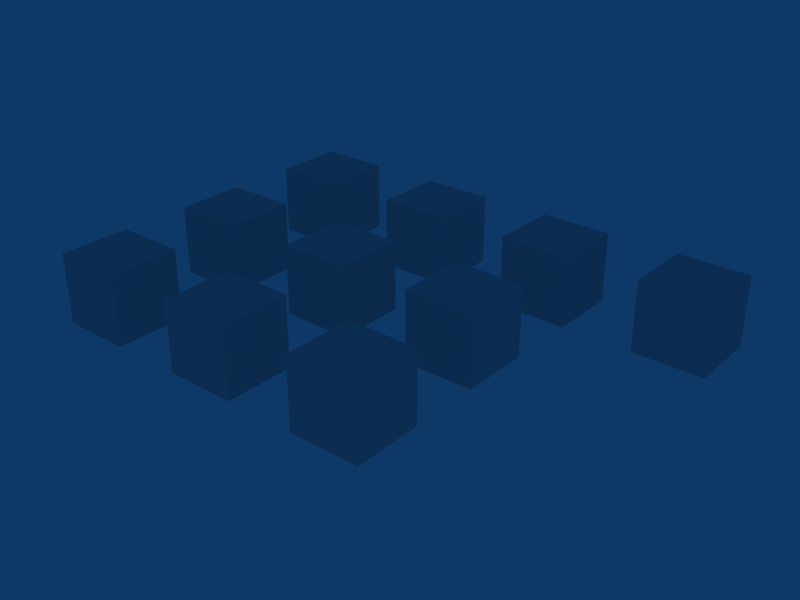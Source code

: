 # Source: lod_conversion.test.blend  (saved by Blender 2.49.2; exported with 4.5.12 LTS)
import bpy
from mathutils import Matrix  # noqa: F401  (used for matrix-valued properties, if any)

bpy.ops.wm.read_factory_settings(use_empty=True)
scene = bpy.context.scene
scene.name = 'Scene'

# ---- collections
col_collection_1 = bpy.data.collections.new('Collection 1'); scene.collection.children.link(col_collection_1)
col_collection_2 = bpy.data.collections.new('Collection 2'); scene.collection.children.link(col_collection_2)
col_collection_2.hide_render = True
col_collection_2.hide_viewport = True
col_collection_3 = bpy.data.collections.new('Collection 3'); scene.collection.children.link(col_collection_3)
col_collection_3.hide_render = True
col_collection_3.hide_viewport = True

# ---- materials (node trees are filled in below, after node groups)
mat_material = bpy.data.materials.new('Material')
mat_material.alpha_threshold = 0.0
mat_material.roughness = 0.5
mat_material.line_color = (0.0, 0.0, 0.0, 1.0)

# ---- material node trees

# ---- world
world_world = bpy.data.worlds.new('World'); scene.world = world_world
world_world.color = (0.05656, 0.2208, 0.4)
world_world.use_sun_shadow = False
world_world.sun_shadow_jitter_overblur = 0.0
world_world.cycles.sampling_method = 'MANUAL'
world_world.cycles.sample_map_resolution = 256

# ---- meshes
me_cube_027 = bpy.data.meshes.new('Cube.027')
me_cube_027.from_pydata([(1.0, 1.0, -1.0), (1.0, -1.0, -1.0), (-1.0, -1.0, -1.0), (-1.0, 1.0, -1.0), (1.0, 1.0, 1.0), (1.0, -1.0, 1.0), (-1.0, -1.0, 1.0), (-1.0, 1.0, 1.0)], [], [(0, 1, 2, 3), (4, 7, 6, 5), (0, 4, 5, 1), (1, 5, 6, 2), (2, 6, 7, 3), (4, 0, 3, 7)])
me_cube_027.use_remesh_preserve_volume = False
me_cube_027.use_remesh_preserve_attributes = False
me_cube_027.use_mirror_vertex_groups = False
me_cube_027.update()
me_cube_018 = bpy.data.meshes.new('Cube.018')
me_cube_018.from_pydata([(1.0, 1.0, -1.0), (1.0, -1.0, -1.0), (-1.0, -1.0, -1.0), (-1.0, 1.0, -1.0), (1.0, 1.0, 1.0), (1.0, -1.0, 1.0), (-1.0, -1.0, 1.0), (-1.0, 1.0, 1.0)], [], [(0, 1, 2, 3), (4, 7, 6, 5), (0, 4, 5, 1), (1, 5, 6, 2), (2, 6, 7, 3), (4, 0, 3, 7)])
me_cube_018.materials.append(mat_material)
me_cube_018.use_remesh_preserve_volume = False
me_cube_018.use_remesh_preserve_attributes = False
me_cube_018.use_mirror_vertex_groups = False
me_cube_018.update()
me_cube_012 = bpy.data.meshes.new('Cube.012')
me_cube_012.from_pydata([(1.0, 1.0, -1.0), (1.0, -1.0, -1.0), (-1.0, -1.0, -1.0), (-1.0, 1.0, -1.0), (1.0, 1.0, 1.0), (1.0, -1.0, 1.0), (-1.0, -1.0, 1.0), (-1.0, 1.0, 1.0)], [], [(0, 1, 2, 3), (4, 7, 6, 5), (0, 4, 5, 1), (1, 5, 6, 2), (2, 6, 7, 3), (4, 0, 3, 7)])
me_cube_012.materials.append(mat_material)
me_cube_012.use_remesh_preserve_volume = False
me_cube_012.use_remesh_preserve_attributes = False
me_cube_012.use_mirror_vertex_groups = False
me_cube_012.update()
me_cube_017 = bpy.data.meshes.new('Cube.017')
me_cube_017.from_pydata([(1.0, 1.0, -1.0), (1.0, -1.0, -1.0), (-1.0, -1.0, -1.0), (-1.0, 1.0, -1.0), (1.0, 1.0, 1.0), (1.0, -1.0, 1.0), (-1.0, -1.0, 1.0), (-1.0, 1.0, 1.0)], [], [(0, 1, 2, 3), (4, 7, 6, 5), (0, 4, 5, 1), (1, 5, 6, 2), (2, 6, 7, 3), (4, 0, 3, 7)])
me_cube_017.materials.append(mat_material)
me_cube_017.use_remesh_preserve_volume = False
me_cube_017.use_remesh_preserve_attributes = False
me_cube_017.use_mirror_vertex_groups = False
me_cube_017.update()
me_cube_024 = bpy.data.meshes.new('Cube.024')
me_cube_024.from_pydata([(1.0, 1.0, -1.0), (1.0, -1.0, -1.0), (-1.0, -1.0, -1.0), (-1.0, 1.0, -1.0), (1.0, 1.0, 1.0), (1.0, -1.0, 1.0), (-1.0, -1.0, 1.0), (-1.0, 1.0, 1.0)], [], [(0, 1, 2, 3), (4, 7, 6, 5), (0, 4, 5, 1), (1, 5, 6, 2), (2, 6, 7, 3), (4, 0, 3, 7)])
me_cube_024.materials.append(mat_material)
me_cube_024.use_remesh_preserve_volume = False
me_cube_024.use_remesh_preserve_attributes = False
me_cube_024.use_mirror_vertex_groups = False
me_cube_024.update()
me_cube_023 = bpy.data.meshes.new('Cube.023')
me_cube_023.from_pydata([(1.0, 1.0, -1.0), (1.0, -1.0, -1.0), (-1.0, -1.0, -1.0), (-1.0, 1.0, -1.0), (1.0, 1.0, 1.0), (1.0, -1.0, 1.0), (-1.0, -1.0, 1.0), (-1.0, 1.0, 1.0)], [], [(0, 1, 2, 3), (4, 7, 6, 5), (0, 4, 5, 1), (1, 5, 6, 2), (2, 6, 7, 3), (4, 0, 3, 7)])
me_cube_023.materials.append(mat_material)
me_cube_023.use_remesh_preserve_volume = False
me_cube_023.use_remesh_preserve_attributes = False
me_cube_023.use_mirror_vertex_groups = False
me_cube_023.update()
me_cube_011 = bpy.data.meshes.new('Cube.011')
me_cube_011.from_pydata([(1.0, 1.0, -1.0), (1.0, -1.0, -1.0), (-1.0, -1.0, -1.0), (-1.0, 1.0, -1.0), (1.0, 1.0, 1.0), (1.0, -1.0, 1.0), (-1.0, -1.0, 1.0), (-1.0, 1.0, 1.0)], [], [(0, 1, 2, 3), (4, 7, 6, 5), (0, 4, 5, 1), (1, 5, 6, 2), (2, 6, 7, 3), (4, 0, 3, 7)])
me_cube_011.materials.append(mat_material)
me_cube_011.use_remesh_preserve_volume = False
me_cube_011.use_remesh_preserve_attributes = False
me_cube_011.use_mirror_vertex_groups = False
me_cube_011.update()
me_cube_006 = bpy.data.meshes.new('Cube.006')
me_cube_006.from_pydata([(1.0, 1.0, -1.0), (1.0, -1.0, -1.0), (-1.0, -1.0, -1.0), (-1.0, 1.0, -1.0), (1.0, 1.0, 1.0), (1.0, -1.0, 1.0), (-1.0, -1.0, 1.0), (-1.0, 1.0, 1.0)], [], [(0, 1, 2, 3), (4, 7, 6, 5), (0, 4, 5, 1), (1, 5, 6, 2), (2, 6, 7, 3), (4, 0, 3, 7)])
me_cube_006.materials.append(mat_material)
me_cube_006.use_remesh_preserve_volume = False
me_cube_006.use_remesh_preserve_attributes = False
me_cube_006.use_mirror_vertex_groups = False
me_cube_006.update()
me_cube_005 = bpy.data.meshes.new('Cube.005')
me_cube_005.from_pydata([(1.0, 1.0, -1.0), (1.0, -1.0, -1.0), (-1.0, -1.0, -1.0), (-1.0, 1.0, -1.0), (1.0, 1.0, 1.0), (1.0, -1.0, 1.0), (-1.0, -1.0, 1.0), (-1.0, 1.0, 1.0)], [], [(0, 1, 2, 3), (4, 7, 6, 5), (0, 4, 5, 1), (1, 5, 6, 2), (2, 6, 7, 3), (4, 0, 3, 7)])
me_cube_005.materials.append(mat_material)
me_cube_005.use_remesh_preserve_volume = False
me_cube_005.use_remesh_preserve_attributes = False
me_cube_005.use_mirror_vertex_groups = False
me_cube_005.update()
me_cube = bpy.data.meshes.new('Cube')
me_cube.from_pydata([(1.0, 1.0, -1.0), (1.0, -1.0, -1.0), (-1.0, -1.0, -1.0), (-1.0, 1.0, -1.0), (1.0, 1.0, 1.0), (1.0, -1.0, 1.0), (-1.0, -1.0, 1.0), (-1.0, 1.0, 1.0)], [], [(0, 1, 2, 3), (4, 7, 6, 5), (0, 4, 5, 1), (1, 5, 6, 2), (2, 6, 7, 3), (4, 0, 3, 7)])
me_cube.materials.append(mat_material)
me_cube.use_remesh_preserve_volume = False
me_cube.use_remesh_preserve_attributes = False
me_cube.use_mirror_vertex_groups = False
me_cube.update()
me_cube_019 = bpy.data.meshes.new('Cube.019')
me_cube_019.from_pydata([(1.0, 1.0, -1.0), (1.0, -1.0, -1.0), (-1.0, -1.0, -1.0), (-1.0, 1.0, -1.0), (1.0, 1.0, 1.0), (1.0, -1.0, 1.0), (-1.0, -1.0, 1.0), (-1.0, 1.0, 1.0)], [], [(0, 1, 2, 3), (4, 7, 6, 5), (0, 4, 5, 1), (1, 5, 6, 2), (2, 6, 7, 3), (4, 0, 3, 7)])
me_cube_019.materials.append(mat_material)
me_cube_019.use_remesh_preserve_volume = False
me_cube_019.use_remesh_preserve_attributes = False
me_cube_019.use_mirror_vertex_groups = False
me_cube_019.update()
me_cube_013 = bpy.data.meshes.new('Cube.013')
me_cube_013.from_pydata([(1.0, 1.0, -1.0), (1.0, -1.0, -1.0), (-1.0, -1.0, -1.0), (-1.0, 1.0, -1.0), (1.0, 1.0, 1.0), (1.0, -1.0, 1.0), (-1.0, -1.0, 1.0), (-1.0, 1.0, 1.0)], [], [(0, 1, 2, 3), (4, 7, 6, 5), (0, 4, 5, 1), (1, 5, 6, 2), (2, 6, 7, 3), (4, 0, 3, 7)])
me_cube_013.materials.append(mat_material)
me_cube_013.use_remesh_preserve_volume = False
me_cube_013.use_remesh_preserve_attributes = False
me_cube_013.use_mirror_vertex_groups = False
me_cube_013.update()
me_cube_016 = bpy.data.meshes.new('Cube.016')
me_cube_016.from_pydata([(1.0, 1.0, -1.0), (1.0, -1.0, -1.0), (-1.0, -1.0, -1.0), (-1.0, 1.0, -1.0), (1.0, 1.0, 1.0), (1.0, -1.0, 1.0), (-1.0, -1.0, 1.0), (-1.0, 1.0, 1.0)], [], [(0, 1, 2, 3), (4, 7, 6, 5), (0, 4, 5, 1), (1, 5, 6, 2), (2, 6, 7, 3), (4, 0, 3, 7)])
me_cube_016.materials.append(mat_material)
me_cube_016.use_remesh_preserve_volume = False
me_cube_016.use_remesh_preserve_attributes = False
me_cube_016.use_mirror_vertex_groups = False
me_cube_016.update()
me_cube_025 = bpy.data.meshes.new('Cube.025')
me_cube_025.from_pydata([(1.0, 1.0, -1.0), (1.0, -1.0, -1.0), (-1.0, -1.0, -1.0), (-1.0, 1.0, -1.0), (1.0, 1.0, 1.0), (1.0, -1.0, 1.0), (-1.0, -1.0, 1.0), (-1.0, 1.0, 1.0)], [], [(0, 1, 2, 3), (4, 7, 6, 5), (0, 4, 5, 1), (1, 5, 6, 2), (2, 6, 7, 3), (4, 0, 3, 7)])
me_cube_025.materials.append(mat_material)
me_cube_025.use_remesh_preserve_volume = False
me_cube_025.use_remesh_preserve_attributes = False
me_cube_025.use_mirror_vertex_groups = False
me_cube_025.update()
me_cube_022 = bpy.data.meshes.new('Cube.022')
me_cube_022.from_pydata([(1.0, 1.0, -1.0), (1.0, -1.0, -1.0), (-1.0, -1.0, -1.0), (-1.0, 1.0, -1.0), (1.0, 1.0, 1.0), (1.0, -1.0, 1.0), (-1.0, -1.0, 1.0), (-1.0, 1.0, 1.0)], [], [(0, 1, 2, 3), (4, 7, 6, 5), (0, 4, 5, 1), (1, 5, 6, 2), (2, 6, 7, 3), (4, 0, 3, 7)])
me_cube_022.materials.append(mat_material)
me_cube_022.use_remesh_preserve_volume = False
me_cube_022.use_remesh_preserve_attributes = False
me_cube_022.use_mirror_vertex_groups = False
me_cube_022.update()
me_cube_010 = bpy.data.meshes.new('Cube.010')
me_cube_010.from_pydata([(1.0, 1.0, -1.0), (1.0, -1.0, -1.0), (-1.0, -1.0, -1.0), (-1.0, 1.0, -1.0), (1.0, 1.0, 1.0), (1.0, -1.0, 1.0), (-1.0, -1.0, 1.0), (-1.0, 1.0, 1.0)], [], [(0, 1, 2, 3), (4, 7, 6, 5), (0, 4, 5, 1), (1, 5, 6, 2), (2, 6, 7, 3), (4, 0, 3, 7)])
me_cube_010.materials.append(mat_material)
me_cube_010.use_remesh_preserve_volume = False
me_cube_010.use_remesh_preserve_attributes = False
me_cube_010.use_mirror_vertex_groups = False
me_cube_010.update()
me_cube_007 = bpy.data.meshes.new('Cube.007')
me_cube_007.from_pydata([(1.0, 1.0, -1.0), (1.0, -1.0, -1.0), (-1.0, -1.0, -1.0), (-1.0, 1.0, -1.0), (1.0, 1.0, 1.0), (1.0, -1.0, 1.0), (-1.0, -1.0, 1.0), (-1.0, 1.0, 1.0)], [], [(0, 1, 2, 3), (4, 7, 6, 5), (0, 4, 5, 1), (1, 5, 6, 2), (2, 6, 7, 3), (4, 0, 3, 7)])
me_cube_007.materials.append(mat_material)
me_cube_007.use_remesh_preserve_volume = False
me_cube_007.use_remesh_preserve_attributes = False
me_cube_007.use_mirror_vertex_groups = False
me_cube_007.update()
me_cube_004 = bpy.data.meshes.new('Cube.004')
me_cube_004.from_pydata([(1.0, 1.0, -1.0), (1.0, -1.0, -1.0), (-1.0, -1.0, -1.0), (-1.0, 1.0, -1.0), (1.0, 1.0, 1.0), (1.0, -1.0, 1.0), (-1.0, -1.0, 1.0), (-1.0, 1.0, 1.0)], [], [(0, 1, 2, 3), (4, 7, 6, 5), (0, 4, 5, 1), (1, 5, 6, 2), (2, 6, 7, 3), (4, 0, 3, 7)])
me_cube_004.materials.append(mat_material)
me_cube_004.use_remesh_preserve_volume = False
me_cube_004.use_remesh_preserve_attributes = False
me_cube_004.use_mirror_vertex_groups = False
me_cube_004.update()
me_cube_002 = bpy.data.meshes.new('Cube.002')
me_cube_002.from_pydata([(1.0, 1.0, -1.0), (1.0, -1.0, -1.0), (-1.0, -1.0, -1.0), (-1.0, 1.0, -1.0), (1.0, 1.0, 1.0), (1.0, -1.0, 1.0), (-1.0, -1.0, 1.0), (-1.0, 1.0, 1.0)], [], [(0, 1, 2, 3), (4, 7, 6, 5), (0, 4, 5, 1), (1, 5, 6, 2), (2, 6, 7, 3), (4, 0, 3, 7)])
me_cube_002.materials.append(mat_material)
me_cube_002.use_remesh_preserve_volume = False
me_cube_002.use_remesh_preserve_attributes = False
me_cube_002.use_mirror_vertex_groups = False
me_cube_002.update()
me_cube_020 = bpy.data.meshes.new('Cube.020')
me_cube_020.from_pydata([(1.0, 1.0, -1.0), (1.0, -1.0, -1.0), (-1.0, -1.0, -1.0), (-1.0, 1.0, -1.0), (1.0, 1.0, 1.0), (1.0, -1.0, 1.0), (-1.0, -1.0, 1.0), (-1.0, 1.0, 1.0)], [], [(0, 1, 2, 3), (4, 7, 6, 5), (0, 4, 5, 1), (1, 5, 6, 2), (2, 6, 7, 3), (4, 0, 3, 7)])
me_cube_020.materials.append(mat_material)
me_cube_020.use_remesh_preserve_volume = False
me_cube_020.use_remesh_preserve_attributes = False
me_cube_020.use_mirror_vertex_groups = False
me_cube_020.update()
me_cube_014 = bpy.data.meshes.new('Cube.014')
me_cube_014.from_pydata([(1.0, 1.0, -1.0), (1.0, -1.0, -1.0), (-1.0, -1.0, -1.0), (-1.0, 1.0, -1.0), (1.0, 1.0, 1.0), (1.0, -1.0, 1.0), (-1.0, -1.0, 1.0), (-1.0, 1.0, 1.0)], [], [(0, 1, 2, 3), (4, 7, 6, 5), (0, 4, 5, 1), (1, 5, 6, 2), (2, 6, 7, 3), (4, 0, 3, 7)])
me_cube_014.materials.append(mat_material)
me_cube_014.use_remesh_preserve_volume = False
me_cube_014.use_remesh_preserve_attributes = False
me_cube_014.use_mirror_vertex_groups = False
me_cube_014.update()
me_cube_015 = bpy.data.meshes.new('Cube.015')
me_cube_015.from_pydata([(1.0, 1.0, -1.0), (1.0, -1.0, -1.0), (-1.0, -1.0, -1.0), (-1.0, 1.0, -1.0), (1.0, 1.0, 1.0), (1.0, -1.0, 1.0), (-1.0, -1.0, 1.0), (-1.0, 1.0, 1.0)], [], [(0, 1, 2, 3), (4, 7, 6, 5), (0, 4, 5, 1), (1, 5, 6, 2), (2, 6, 7, 3), (4, 0, 3, 7)])
me_cube_015.materials.append(mat_material)
me_cube_015.use_remesh_preserve_volume = False
me_cube_015.use_remesh_preserve_attributes = False
me_cube_015.use_mirror_vertex_groups = False
me_cube_015.update()
me_cube_026 = bpy.data.meshes.new('Cube.026')
me_cube_026.from_pydata([(1.0, 1.0, -1.0), (1.0, -1.0, -1.0), (-1.0, -1.0, -1.0), (-1.0, 1.0, -1.0), (1.0, 1.0, 1.0), (1.0, -1.0, 1.0), (-1.0, -1.0, 1.0), (-1.0, 1.0, 1.0)], [], [(0, 1, 2, 3), (4, 7, 6, 5), (0, 4, 5, 1), (1, 5, 6, 2), (2, 6, 7, 3), (4, 0, 3, 7)])
me_cube_026.materials.append(mat_material)
me_cube_026.use_remesh_preserve_volume = False
me_cube_026.use_remesh_preserve_attributes = False
me_cube_026.use_mirror_vertex_groups = False
me_cube_026.update()
me_cube_021 = bpy.data.meshes.new('Cube.021')
me_cube_021.from_pydata([(1.0, 1.0, -1.0), (1.0, -1.0, -1.0), (-1.0, -1.0, -1.0), (-1.0, 1.0, -1.0), (1.0, 1.0, 1.0), (1.0, -1.0, 1.0), (-1.0, -1.0, 1.0), (-1.0, 1.0, 1.0)], [], [(0, 1, 2, 3), (4, 7, 6, 5), (0, 4, 5, 1), (1, 5, 6, 2), (2, 6, 7, 3), (4, 0, 3, 7)])
me_cube_021.materials.append(mat_material)
me_cube_021.use_remesh_preserve_volume = False
me_cube_021.use_remesh_preserve_attributes = False
me_cube_021.use_mirror_vertex_groups = False
me_cube_021.update()
me_cube_009 = bpy.data.meshes.new('Cube.009')
me_cube_009.from_pydata([(1.0, 1.0, -1.0), (1.0, -1.0, -1.0), (-1.0, -1.0, -1.0), (-1.0, 1.0, -1.0), (1.0, 1.0, 1.0), (1.0, -1.0, 1.0), (-1.0, -1.0, 1.0), (-1.0, 1.0, 1.0)], [], [(0, 1, 2, 3), (4, 7, 6, 5), (0, 4, 5, 1), (1, 5, 6, 2), (2, 6, 7, 3), (4, 0, 3, 7)])
me_cube_009.materials.append(mat_material)
me_cube_009.use_remesh_preserve_volume = False
me_cube_009.use_remesh_preserve_attributes = False
me_cube_009.use_mirror_vertex_groups = False
me_cube_009.update()
me_cube_008 = bpy.data.meshes.new('Cube.008')
me_cube_008.from_pydata([(1.0, 1.0, -1.0), (1.0, -1.0, -1.0), (-1.0, -1.0, -1.0), (-1.0, 1.0, -1.0), (1.0, 1.0, 1.0), (1.0, -1.0, 1.0), (-1.0, -1.0, 1.0), (-1.0, 1.0, 1.0)], [], [(0, 1, 2, 3), (4, 7, 6, 5), (0, 4, 5, 1), (1, 5, 6, 2), (2, 6, 7, 3), (4, 0, 3, 7)])
me_cube_008.materials.append(mat_material)
me_cube_008.use_remesh_preserve_volume = False
me_cube_008.use_remesh_preserve_attributes = False
me_cube_008.use_mirror_vertex_groups = False
me_cube_008.update()
me_cube_001 = bpy.data.meshes.new('Cube.001')
me_cube_001.from_pydata([(1.0, 1.0, -1.0), (1.0, -1.0, -1.0), (-1.0, -1.0, -1.0), (-1.0, 1.0, -1.0), (1.0, 1.0, 1.0), (1.0, -1.0, 1.0), (-1.0, -1.0, 1.0), (-1.0, 1.0, 1.0)], [], [(0, 1, 2, 3), (4, 7, 6, 5), (0, 4, 5, 1), (1, 5, 6, 2), (2, 6, 7, 3), (4, 0, 3, 7)])
me_cube_001.materials.append(mat_material)
me_cube_001.use_remesh_preserve_volume = False
me_cube_001.use_remesh_preserve_attributes = False
me_cube_001.use_mirror_vertex_groups = False
me_cube_001.update()
me_cube_003 = bpy.data.meshes.new('Cube.003')
me_cube_003.from_pydata([(1.0, 1.0, -1.0), (1.0, -1.0, -1.0), (-1.0, -1.0, -1.0), (-1.0, 1.0, -1.0), (1.0, 1.0, 1.0), (1.0, -1.0, 1.0), (-1.0, -1.0, 1.0), (-1.0, 1.0, 1.0)], [], [(0, 1, 2, 3), (4, 7, 6, 5), (0, 4, 5, 1), (1, 5, 6, 2), (2, 6, 7, 3), (4, 0, 3, 7)])
me_cube_003.materials.append(mat_material)
me_cube_003.use_remesh_preserve_volume = False
me_cube_003.use_remesh_preserve_attributes = False
me_cube_003.use_mirror_vertex_groups = False
me_cube_003.update()

# ---- objects
ob_objodd_no_lods = bpy.data.objects.new('OBJodd_no_lods', None)
ob_cube_near_009 = bpy.data.objects.new('Cube_near.009', me_cube_027)
ob_objsellods_3_0123 = bpy.data.objects.new('OBJSelLODs_3_0123', None)
ob_cube_near_006 = bpy.data.objects.new('Cube_near.006', me_cube_018)
ob_objsellods_2_13 = bpy.data.objects.new('OBJSelLODs_2_13', None)
ob_cube_near_004 = bpy.data.objects.new('Cube_near.004', me_cube_012)
ob_objsellods_1_none = bpy.data.objects.new('OBJSelLODs_1_none', None)
ob_cube_near_005 = bpy.data.objects.new('Cube_near.005', me_cube_017)
ob_objodd_using_defs = bpy.data.objects.new('OBJodd_using_defs', None)
ob_cube_near_008 = bpy.data.objects.new('Cube_near.008', me_cube_024)
ob_objodd_prop_values = bpy.data.objects.new('OBJodd_prop_values', None)
ob_cube_near_007 = bpy.data.objects.new('Cube_near.007', me_cube_023)
ob_objaddlods_4_03 = bpy.data.objects.new('OBJAddLODs_4_03', None)
ob_cube_near_003 = bpy.data.objects.new('Cube_near.003', me_cube_011)
ob_objaddlods_2_12 = bpy.data.objects.new('OBJAddLODs_2_12', None)
ob_cube_near_002 = bpy.data.objects.new('Cube_near.002', me_cube_006)
ob_objaddlods_1_none = bpy.data.objects.new('OBJAddLODs_1_none', None)
ob_cube_near_001 = bpy.data.objects.new('Cube_near.001', me_cube_005)
ob_objaddlods_3_0123 = bpy.data.objects.new('OBJAddLODs_3_0123', None)
ob_cube_near = bpy.data.objects.new('Cube_near', me_cube)
ob_cube_mid_006 = bpy.data.objects.new('Cube_mid.006', me_cube_019)
ob_cube_mid_004 = bpy.data.objects.new('Cube_mid.004', me_cube_013)
ob_cube_mid_005 = bpy.data.objects.new('Cube_mid.005', me_cube_016)
ob_cube_mid_008 = bpy.data.objects.new('Cube_mid.008', me_cube_025)
ob_cube_mid_007 = bpy.data.objects.new('Cube_mid.007', me_cube_022)
ob_cube_mid_003 = bpy.data.objects.new('Cube_mid.003', me_cube_010)
ob_cube_mid_002 = bpy.data.objects.new('Cube_mid.002', me_cube_007)
ob_cube_mid_001 = bpy.data.objects.new('Cube_mid.001', me_cube_004)
ob_cube_mid = bpy.data.objects.new('Cube_mid', me_cube_002)
ob_cube_far_006 = bpy.data.objects.new('Cube_far.006', me_cube_020)
ob_cube_far_004 = bpy.data.objects.new('Cube_far.004', me_cube_014)
ob_cube_far_005 = bpy.data.objects.new('Cube_far.005', me_cube_015)
ob_cube_far_008 = bpy.data.objects.new('Cube_far.008', me_cube_026)
ob_cube_far_007 = bpy.data.objects.new('Cube_far.007', me_cube_021)
ob_cube_far_003 = bpy.data.objects.new('Cube_far.003', me_cube_009)
ob_cube_far_002 = bpy.data.objects.new('Cube_far.002', me_cube_008)
ob_cube_far_001 = bpy.data.objects.new('Cube_far.001', me_cube_001)
ob_cube_far = bpy.data.objects.new('Cube_far', me_cube_003)

# ---- transforms, parenting, visibility, modifiers, constraints
ob_objodd_no_lods.location = (8.0, 0.0, 0.0)
ob_objodd_no_lods.lock_rotations_4d = False
ob_objodd_no_lods.empty_display_type = 'ARROWS'
ob_objodd_no_lods.empty_image_offset = (0.0, 0.0)
ob_objodd_no_lods.lineart.crease_threshold = 0.0
ob_cube_near_009.parent = ob_objodd_no_lods
ob_cube_near_009.location = (0.0, 0.0, 0.0)
ob_cube_near_009.lock_rotations_4d = False
ob_cube_near_009.empty_display_type = 'ARROWS'
ob_cube_near_009.lineart.crease_threshold = 0.0
ob_objsellods_3_0123.location = (8.0, -4.0, 0.0)
ob_objsellods_3_0123.lock_rotations_4d = False
ob_objsellods_3_0123.empty_display_type = 'ARROWS'
ob_objsellods_3_0123.empty_image_offset = (0.0, 0.0)
ob_objsellods_3_0123.lineart.crease_threshold = 0.0
ob_cube_near_006.parent = ob_objsellods_3_0123
ob_cube_near_006.location = (0.0, 0.0, 0.0)
ob_cube_near_006.lock_rotations_4d = False
ob_cube_near_006.empty_display_type = 'ARROWS'
ob_cube_near_006.color = (0.0, 0.0, 0.0, 1.0)
ob_cube_near_006.lineart.crease_threshold = 0.0
ob_objsellods_2_13.location = (4.0, -4.0, 0.0)
ob_objsellods_2_13.lock_rotations_4d = False
ob_objsellods_2_13.empty_display_type = 'ARROWS'
ob_objsellods_2_13.empty_image_offset = (0.0, 0.0)
ob_objsellods_2_13.lineart.crease_threshold = 0.0
ob_cube_near_004.parent = ob_objsellods_2_13
ob_cube_near_004.location = (0.0, 0.0, 0.0)
ob_cube_near_004.lock_rotations_4d = False
ob_cube_near_004.empty_display_type = 'ARROWS'
ob_cube_near_004.color = (0.0, 0.0, 0.0, 1.0)
ob_cube_near_004.lineart.crease_threshold = 0.0
ob_objsellods_1_none.location = (0.0, -4.0, 0.0)
ob_objsellods_1_none.lock_rotations_4d = False
ob_objsellods_1_none.empty_display_type = 'ARROWS'
ob_objsellods_1_none.empty_image_offset = (0.0, 0.0)
ob_objsellods_1_none.lineart.crease_threshold = 0.0
ob_cube_near_005.parent = ob_objsellods_1_none
ob_cube_near_005.location = (0.0, 0.0, 0.0)
ob_cube_near_005.lock_rotations_4d = False
ob_cube_near_005.empty_display_type = 'ARROWS'
ob_cube_near_005.color = (0.0, 0.0, 0.0, 1.0)
ob_cube_near_005.lineart.crease_threshold = 0.0
ob_objodd_using_defs.location = (4.0, 0.0, 0.0)
ob_objodd_using_defs.lock_rotations_4d = False
ob_objodd_using_defs.empty_display_type = 'ARROWS'
ob_objodd_using_defs.empty_image_offset = (0.0, 0.0)
ob_objodd_using_defs.lineart.crease_threshold = 0.0
ob_cube_near_008.parent = ob_objodd_using_defs
ob_cube_near_008.location = (0.0, 0.0, 0.0)
ob_cube_near_008.lock_rotations_4d = False
ob_cube_near_008.empty_display_type = 'ARROWS'
ob_cube_near_008.color = (0.0, 0.0, 0.0, 1.0)
ob_cube_near_008.lineart.crease_threshold = 0.0
ob_objodd_prop_values.location = (0.0, 0.0, 0.0)
ob_objodd_prop_values.lock_rotations_4d = False
ob_objodd_prop_values.empty_display_type = 'ARROWS'
ob_objodd_prop_values.empty_image_offset = (0.0, 0.0)
ob_objodd_prop_values.lineart.crease_threshold = 0.0
ob_cube_near_007.parent = ob_objodd_prop_values
ob_cube_near_007.location = (0.0, 0.0, 0.0)
ob_cube_near_007.lock_rotations_4d = False
ob_cube_near_007.empty_display_type = 'ARROWS'
ob_cube_near_007.color = (0.0, 0.0, 0.0, 1.0)
ob_cube_near_007.lineart.crease_threshold = 0.0
ob_objaddlods_4_03.location = (12.0, 4.0, 0.0)
ob_objaddlods_4_03.lock_rotations_4d = False
ob_objaddlods_4_03.empty_display_type = 'ARROWS'
ob_objaddlods_4_03.empty_image_offset = (0.0, 0.0)
ob_objaddlods_4_03.lineart.crease_threshold = 0.0
ob_cube_near_003.parent = ob_objaddlods_4_03
ob_cube_near_003.location = (0.0, 0.0, 0.0)
ob_cube_near_003.lock_rotations_4d = False
ob_cube_near_003.empty_display_type = 'ARROWS'
ob_cube_near_003.color = (0.0, 0.0, 0.0, 1.0)
ob_cube_near_003.lineart.crease_threshold = 0.0
ob_objaddlods_2_12.location = (4.0, 4.0, 0.0)
ob_objaddlods_2_12.lock_rotations_4d = False
ob_objaddlods_2_12.empty_display_type = 'ARROWS'
ob_objaddlods_2_12.empty_image_offset = (0.0, 0.0)
ob_objaddlods_2_12.lineart.crease_threshold = 0.0
ob_cube_near_002.parent = ob_objaddlods_2_12
ob_cube_near_002.location = (0.0, 0.0, 0.0)
ob_cube_near_002.lock_rotations_4d = False
ob_cube_near_002.empty_display_type = 'ARROWS'
ob_cube_near_002.color = (0.0, 0.0, 0.0, 1.0)
ob_cube_near_002.lineart.crease_threshold = 0.0
ob_objaddlods_1_none.location = (0.0, 4.0, 0.0)
ob_objaddlods_1_none.lock_rotations_4d = False
ob_objaddlods_1_none.empty_display_type = 'ARROWS'
ob_objaddlods_1_none.empty_image_offset = (0.0, 0.0)
ob_objaddlods_1_none.lineart.crease_threshold = 0.0
ob_cube_near_001.parent = ob_objaddlods_1_none
ob_cube_near_001.location = (0.0, 0.0, 0.0)
ob_cube_near_001.lock_rotations_4d = False
ob_cube_near_001.empty_display_type = 'ARROWS'
ob_cube_near_001.color = (0.0, 0.0, 0.0, 1.0)
ob_cube_near_001.lineart.crease_threshold = 0.0
ob_objaddlods_3_0123.location = (8.0, 4.0, 0.0)
ob_objaddlods_3_0123.lock_rotations_4d = False
ob_objaddlods_3_0123.empty_display_type = 'ARROWS'
ob_objaddlods_3_0123.empty_image_offset = (0.0, 0.0)
ob_objaddlods_3_0123.lineart.crease_threshold = 0.0
ob_cube_near.parent = ob_objaddlods_3_0123
ob_cube_near.location = (0.0, 0.0, 0.0)
ob_cube_near.lock_rotations_4d = False
ob_cube_near.empty_display_type = 'ARROWS'
ob_cube_near.color = (0.0, 0.0, 0.0, 1.0)
ob_cube_near.lineart.crease_threshold = 0.0
ob_cube_mid_006.parent = ob_objsellods_3_0123
ob_cube_mid_006.location = (0.0, 0.0, 4.0)
ob_cube_mid_006.lock_rotations_4d = False
ob_cube_mid_006.empty_display_type = 'ARROWS'
ob_cube_mid_006.lineart.crease_threshold = 0.0
ob_cube_mid_004.parent = ob_objsellods_2_13
ob_cube_mid_004.location = (0.0, 0.0, 4.0)
ob_cube_mid_004.lock_rotations_4d = False
ob_cube_mid_004.empty_display_type = 'ARROWS'
ob_cube_mid_004.lineart.crease_threshold = 0.0
ob_cube_mid_005.parent = ob_objsellods_1_none
ob_cube_mid_005.location = (0.0, 0.0, 4.0)
ob_cube_mid_005.lock_rotations_4d = False
ob_cube_mid_005.empty_display_type = 'ARROWS'
ob_cube_mid_005.lineart.crease_threshold = 0.0
ob_cube_mid_008.parent = ob_objodd_using_defs
ob_cube_mid_008.location = (0.0, 0.0, 4.0)
ob_cube_mid_008.lock_rotations_4d = False
ob_cube_mid_008.empty_display_type = 'ARROWS'
ob_cube_mid_008.lineart.crease_threshold = 0.0
ob_cube_mid_007.parent = ob_objodd_prop_values
ob_cube_mid_007.location = (0.0, 0.0, 4.0)
ob_cube_mid_007.lock_rotations_4d = False
ob_cube_mid_007.empty_display_type = 'ARROWS'
ob_cube_mid_007.lineart.crease_threshold = 0.0
ob_cube_mid_003.parent = ob_objaddlods_4_03
ob_cube_mid_003.location = (0.0, 0.0, 4.0)
ob_cube_mid_003.lock_rotations_4d = False
ob_cube_mid_003.empty_display_type = 'ARROWS'
ob_cube_mid_003.lineart.crease_threshold = 0.0
ob_cube_mid_002.parent = ob_objaddlods_2_12
ob_cube_mid_002.location = (0.0, 0.0, 4.0)
ob_cube_mid_002.lock_rotations_4d = False
ob_cube_mid_002.empty_display_type = 'ARROWS'
ob_cube_mid_002.lineart.crease_threshold = 0.0
ob_cube_mid_001.parent = ob_objaddlods_1_none
ob_cube_mid_001.location = (0.0, 0.0, 4.0)
ob_cube_mid_001.lock_rotations_4d = False
ob_cube_mid_001.empty_display_type = 'ARROWS'
ob_cube_mid_001.lineart.crease_threshold = 0.0
ob_cube_mid.parent = ob_objaddlods_3_0123
ob_cube_mid.location = (0.0, 0.0, 4.0)
ob_cube_mid.lock_rotations_4d = False
ob_cube_mid.empty_display_type = 'ARROWS'
ob_cube_mid.lineart.crease_threshold = 0.0
ob_cube_far_006.parent = ob_objsellods_3_0123
ob_cube_far_006.location = (0.0, 0.0, 8.0)
ob_cube_far_006.lock_rotations_4d = False
ob_cube_far_006.empty_display_type = 'ARROWS'
ob_cube_far_006.lineart.crease_threshold = 0.0
ob_cube_far_004.parent = ob_objsellods_2_13
ob_cube_far_004.location = (0.0, 0.0, 8.0)
ob_cube_far_004.lock_rotations_4d = False
ob_cube_far_004.empty_display_type = 'ARROWS'
ob_cube_far_004.lineart.crease_threshold = 0.0
ob_cube_far_005.parent = ob_objsellods_1_none
ob_cube_far_005.location = (0.0, 0.0, 8.0)
ob_cube_far_005.lock_rotations_4d = False
ob_cube_far_005.empty_display_type = 'ARROWS'
ob_cube_far_005.lineart.crease_threshold = 0.0
ob_cube_far_008.parent = ob_objodd_using_defs
ob_cube_far_008.location = (0.0, 0.0, 8.0)
ob_cube_far_008.lock_rotations_4d = False
ob_cube_far_008.empty_display_type = 'ARROWS'
ob_cube_far_008.lineart.crease_threshold = 0.0
ob_cube_far_007.parent = ob_objodd_prop_values
ob_cube_far_007.location = (0.0, 0.0, 8.0)
ob_cube_far_007.lock_rotations_4d = False
ob_cube_far_007.empty_display_type = 'ARROWS'
ob_cube_far_007.lineart.crease_threshold = 0.0
ob_cube_far_003.parent = ob_objaddlods_4_03
ob_cube_far_003.location = (0.0, 0.0, 8.0)
ob_cube_far_003.lock_rotations_4d = False
ob_cube_far_003.empty_display_type = 'ARROWS'
ob_cube_far_003.lineart.crease_threshold = 0.0
ob_cube_far_002.parent = ob_objaddlods_2_12
ob_cube_far_002.location = (0.0, 0.0, 8.0)
ob_cube_far_002.lock_rotations_4d = False
ob_cube_far_002.empty_display_type = 'ARROWS'
ob_cube_far_002.lineart.crease_threshold = 0.0
ob_cube_far_001.parent = ob_objaddlods_1_none
ob_cube_far_001.location = (0.0, 0.0, 8.0)
ob_cube_far_001.lock_rotations_4d = False
ob_cube_far_001.empty_display_type = 'ARROWS'
ob_cube_far_001.lineart.crease_threshold = 0.0
ob_cube_far.parent = ob_objaddlods_3_0123
ob_cube_far.location = (0.0, 0.0, 8.0)
ob_cube_far.lock_rotations_4d = False
ob_cube_far.empty_display_type = 'ARROWS'
ob_cube_far.lineart.crease_threshold = 0.0

# ---- collection membership
col_collection_1.objects.link(ob_objodd_no_lods)
col_collection_1.objects.link(ob_cube_near_009)
col_collection_1.objects.link(ob_objsellods_3_0123)
col_collection_1.objects.link(ob_cube_near_006)
col_collection_1.objects.link(ob_objsellods_2_13)
col_collection_1.objects.link(ob_cube_near_004)
col_collection_1.objects.link(ob_objsellods_1_none)
col_collection_1.objects.link(ob_cube_near_005)
col_collection_1.objects.link(ob_objodd_using_defs)
col_collection_1.objects.link(ob_cube_near_008)
col_collection_1.objects.link(ob_objodd_prop_values)
col_collection_1.objects.link(ob_cube_near_007)
col_collection_1.objects.link(ob_objaddlods_4_03)
col_collection_1.objects.link(ob_cube_near_003)
col_collection_1.objects.link(ob_objaddlods_2_12)
col_collection_1.objects.link(ob_cube_near_002)
col_collection_1.objects.link(ob_objaddlods_1_none)
col_collection_1.objects.link(ob_cube_near_001)
col_collection_1.objects.link(ob_objaddlods_3_0123)
col_collection_1.objects.link(ob_cube_near)
col_collection_2.objects.link(ob_cube_mid_006)
col_collection_2.objects.link(ob_cube_mid_004)
col_collection_2.objects.link(ob_cube_mid_005)
col_collection_2.objects.link(ob_cube_mid_008)
col_collection_2.objects.link(ob_cube_mid_007)
col_collection_2.objects.link(ob_cube_mid_003)
col_collection_2.objects.link(ob_cube_mid_002)
col_collection_2.objects.link(ob_cube_mid_001)
col_collection_2.objects.link(ob_cube_mid)
col_collection_3.objects.link(ob_cube_far_006)
col_collection_3.objects.link(ob_cube_far_004)
col_collection_3.objects.link(ob_cube_far_005)
col_collection_3.objects.link(ob_cube_far_008)
col_collection_3.objects.link(ob_cube_far_007)
col_collection_3.objects.link(ob_cube_far_003)
col_collection_3.objects.link(ob_cube_far_002)
col_collection_3.objects.link(ob_cube_far_001)
col_collection_3.objects.link(ob_cube_far)

# ---- scene / render settings (as saved in the file)
scene.frame_start = 1; scene.frame_end = 250; scene.frame_set(1)
scene.render.engine = 'BLENDER_EEVEE_NEXT'
scene.render.image_settings.file_format = 'JPEG'
scene.render.image_settings.color_mode = 'RGB'
scene.render.image_settings.compression = 90
scene.render.resolution_x = 800
scene.render.resolution_y = 600
scene.render.pixel_aspect_x = 100.0
scene.render.pixel_aspect_y = 100.0
scene.render.fps = 25
scene.render.dither_intensity = 0.0
scene.render.use_compositing = False
scene.render.use_sequencer = False
scene.render.bake_margin = 2
scene.render.bake_bias = 0.0
scene.render.use_stamp_time = False
scene.render.use_stamp_date = False
scene.render.use_stamp_frame = False
scene.render.use_stamp_camera = False
scene.render.use_stamp_scene = False
scene.render.use_stamp_filename = False
scene.render.use_stamp_render_time = False
scene.render.stamp_font_size = 0
scene.cycles.use_denoising = False
scene.cycles.samples = 10
scene.cycles.sampling_pattern = 'TABULATED_SOBOL'
scene.cycles.light_sampling_threshold = 0.0
scene.cycles.use_adaptive_sampling = False
scene.cycles.use_light_tree = False
scene.cycles.blur_glossy = 0.0
scene.cycles.volume_bounces = 1
scene.cycles.pixel_filter_type = 'GAUSSIAN'
scene.cycles.sample_clamp_indirect = 0.0
scene.view_settings.view_transform = 'Raw'
bpy.context.view_layer.update()

# ---- added for rendering (the .blend has no active camera): camera
cam_auto = bpy.data.cameras.new('AutoCamera')
cam_auto.lens = 50.0
cam_auto.sensor_width = 36.0
cam_auto.clip_end = 1000.0
ob_auto_camera = bpy.data.objects.new('AutoCamera', cam_auto)
scene.collection.objects.link(ob_auto_camera)
ob_auto_camera.location = (22.0254, -19.2304, 12.8203)
ob_auto_camera.rotation_euler = (1.09748, -7.21219e-08, 0.694738)
scene.camera = ob_auto_camera
bpy.context.view_layer.update()
